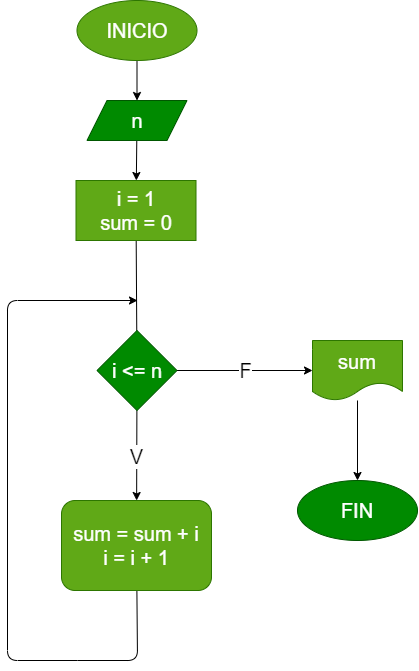

The diagram above was exported from draw.io. Its source (the exported page's mxGraphModel, read from the mxfile embedded in the PNG):
<mxGraphModel dx="969" dy="1960" grid="1" gridSize="10" guides="1" tooltips="1" connect="1" arrows="1" fold="1" page="1" pageScale="1" pageWidth="827" pageHeight="1169" math="0" shadow="0">
  <root>
    <mxCell id="0" />
    <mxCell id="1" parent="0" />
    <mxCell id="4" value="" style="edgeStyle=none;html=1;fontSize=20;" parent="1" source="2" target="3" edge="1">
      <mxGeometry relative="1" as="geometry" />
    </mxCell>
    <mxCell id="2" value="INICIO" style="ellipse;whiteSpace=wrap;html=1;fontSize=20;fillColor=#60a917;fontColor=#ffffff;strokeColor=#2D7600;" parent="1" vertex="1">
      <mxGeometry x="139.5" y="-60" width="120" height="60" as="geometry" />
    </mxCell>
    <mxCell id="6" value="" style="edgeStyle=none;html=1;fontSize=20;" parent="1" source="3" target="5" edge="1">
      <mxGeometry relative="1" as="geometry" />
    </mxCell>
    <mxCell id="3" value="n" style="shape=parallelogram;perimeter=parallelogramPerimeter;whiteSpace=wrap;html=1;fixedSize=1;fontSize=20;fillColor=#008a00;fontColor=#ffffff;strokeColor=#005700;" parent="1" vertex="1">
      <mxGeometry x="149.5" y="40" width="100" height="40" as="geometry" />
    </mxCell>
    <mxCell id="13" value="" style="edgeStyle=none;html=1;endArrow=none;endFill=0;fontSize=20;" parent="1" source="5" target="12" edge="1">
      <mxGeometry relative="1" as="geometry" />
    </mxCell>
    <mxCell id="5" value="i = 1&lt;br style=&quot;font-size: 20px;&quot;&gt;sum = 0" style="whiteSpace=wrap;html=1;fontSize=20;fillColor=#60a917;fontColor=#ffffff;strokeColor=#2D7600;" parent="1" vertex="1">
      <mxGeometry x="138.5" y="120" width="120" height="60" as="geometry" />
    </mxCell>
    <mxCell id="18" value="" style="edgeStyle=none;html=1;endArrow=none;endFill=0;fontSize=20;" parent="1" source="7" edge="1">
      <mxGeometry relative="1" as="geometry">
        <mxPoint x="140" y="600" as="targetPoint" />
        <Array as="points">
          <mxPoint x="200" y="600" />
        </Array>
      </mxGeometry>
    </mxCell>
    <mxCell id="20" value="" style="edgeStyle=none;html=1;endArrow=classic;endFill=1;fontSize=20;" parent="1" edge="1">
      <mxGeometry relative="1" as="geometry">
        <mxPoint x="140" y="600" as="sourcePoint" />
        <mxPoint x="200" y="240" as="targetPoint" />
        <Array as="points">
          <mxPoint x="70" y="600" />
          <mxPoint x="70" y="240" />
        </Array>
      </mxGeometry>
    </mxCell>
    <mxCell id="7" value="sum = sum + i&lt;br style=&quot;font-size: 20px;&quot;&gt;i = i + 1" style="rounded=1;whiteSpace=wrap;html=1;fontSize=20;fillColor=#60a917;fontColor=#ffffff;strokeColor=#2D7600;" parent="1" vertex="1">
      <mxGeometry x="124" y="440" width="150" height="90" as="geometry" />
    </mxCell>
    <mxCell id="14" value="V" style="edgeStyle=none;html=1;fontSize=20;" parent="1" source="12" target="7" edge="1">
      <mxGeometry relative="1" as="geometry" />
    </mxCell>
    <mxCell id="16" value="F" style="edgeStyle=none;html=1;fontSize=20;" parent="1" source="12" target="15" edge="1">
      <mxGeometry relative="1" as="geometry" />
    </mxCell>
    <mxCell id="12" value="i &amp;lt;= n" style="rhombus;whiteSpace=wrap;html=1;fontSize=20;fillColor=#008a00;fontColor=#ffffff;strokeColor=#005700;" parent="1" vertex="1">
      <mxGeometry x="159.5" y="270" width="80" height="80" as="geometry" />
    </mxCell>
    <mxCell id="24" value="" style="edgeStyle=none;html=1;endArrow=classic;endFill=1;fontSize=20;" parent="1" source="15" target="23" edge="1">
      <mxGeometry relative="1" as="geometry" />
    </mxCell>
    <mxCell id="15" value="sum" style="shape=document;whiteSpace=wrap;html=1;boundedLbl=1;fontSize=20;fillColor=#60a917;fontColor=#ffffff;strokeColor=#2D7600;" parent="1" vertex="1">
      <mxGeometry x="375" y="280" width="90" height="60" as="geometry" />
    </mxCell>
    <mxCell id="23" value="FIN" style="ellipse;whiteSpace=wrap;html=1;fontSize=20;fillColor=#008a00;fontColor=#ffffff;strokeColor=#005700;" parent="1" vertex="1">
      <mxGeometry x="360" y="420" width="120" height="60" as="geometry" />
    </mxCell>
  </root>
</mxGraphModel>